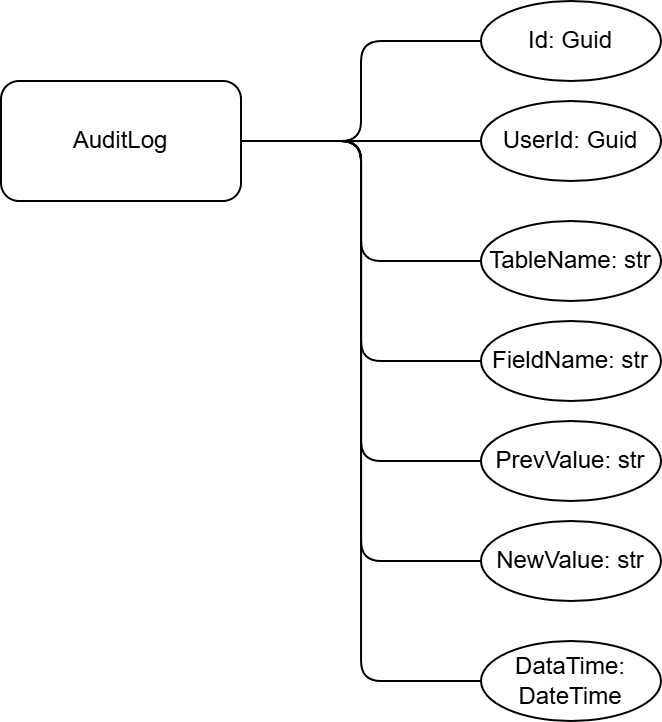

The diagram above was exported from draw.io. Its source (the exported page's mxGraphModel, read from the mxfile embedded in the PNG):
<mxGraphModel dx="819" dy="441" grid="1" gridSize="10" guides="1" tooltips="1" connect="1" arrows="1" fold="1" page="1" pageScale="1" pageWidth="827" pageHeight="1169" math="0" shadow="0">
  <root>
    <mxCell id="0" />
    <mxCell id="1" parent="0" />
    <mxCell id="BVH1kDqivf7MnZ-owoxb-1" style="edgeStyle=orthogonalEdgeStyle;rounded=1;orthogonalLoop=1;jettySize=auto;html=1;exitX=1;exitY=0.5;exitDx=0;exitDy=0;entryX=0;entryY=0.5;entryDx=0;entryDy=0;endArrow=none;endFill=0;curved=0;" edge="1" parent="1" source="BVH1kDqivf7MnZ-owoxb-8" target="BVH1kDqivf7MnZ-owoxb-9">
      <mxGeometry relative="1" as="geometry" />
    </mxCell>
    <mxCell id="BVH1kDqivf7MnZ-owoxb-2" style="edgeStyle=orthogonalEdgeStyle;rounded=1;orthogonalLoop=1;jettySize=auto;html=1;exitX=1;exitY=0.5;exitDx=0;exitDy=0;entryX=0;entryY=0.5;entryDx=0;entryDy=0;endArrow=none;endFill=0;curved=0;" edge="1" parent="1" source="BVH1kDqivf7MnZ-owoxb-8" target="BVH1kDqivf7MnZ-owoxb-10">
      <mxGeometry relative="1" as="geometry" />
    </mxCell>
    <mxCell id="BVH1kDqivf7MnZ-owoxb-3" style="edgeStyle=orthogonalEdgeStyle;rounded=1;orthogonalLoop=1;jettySize=auto;html=1;exitX=1;exitY=0.5;exitDx=0;exitDy=0;entryX=0;entryY=0.5;entryDx=0;entryDy=0;endArrow=none;endFill=0;curved=0;" edge="1" parent="1" source="BVH1kDqivf7MnZ-owoxb-8" target="BVH1kDqivf7MnZ-owoxb-11">
      <mxGeometry relative="1" as="geometry" />
    </mxCell>
    <mxCell id="BVH1kDqivf7MnZ-owoxb-4" style="edgeStyle=orthogonalEdgeStyle;rounded=1;orthogonalLoop=1;jettySize=auto;html=1;exitX=1;exitY=0.5;exitDx=0;exitDy=0;entryX=0;entryY=0.5;entryDx=0;entryDy=0;endArrow=none;endFill=0;curved=0;" edge="1" parent="1" source="BVH1kDqivf7MnZ-owoxb-8" target="BVH1kDqivf7MnZ-owoxb-12">
      <mxGeometry relative="1" as="geometry" />
    </mxCell>
    <mxCell id="BVH1kDqivf7MnZ-owoxb-5" style="edgeStyle=orthogonalEdgeStyle;rounded=1;orthogonalLoop=1;jettySize=auto;html=1;exitX=1;exitY=0.5;exitDx=0;exitDy=0;entryX=0;entryY=0.5;entryDx=0;entryDy=0;endArrow=none;endFill=0;curved=0;" edge="1" parent="1" source="BVH1kDqivf7MnZ-owoxb-8" target="BVH1kDqivf7MnZ-owoxb-13">
      <mxGeometry relative="1" as="geometry" />
    </mxCell>
    <mxCell id="BVH1kDqivf7MnZ-owoxb-6" style="edgeStyle=orthogonalEdgeStyle;rounded=1;orthogonalLoop=1;jettySize=auto;html=1;exitX=1;exitY=0.5;exitDx=0;exitDy=0;entryX=0;entryY=0.5;entryDx=0;entryDy=0;endArrow=none;endFill=0;curved=0;" edge="1" parent="1" source="BVH1kDqivf7MnZ-owoxb-8" target="BVH1kDqivf7MnZ-owoxb-14">
      <mxGeometry relative="1" as="geometry" />
    </mxCell>
    <mxCell id="BVH1kDqivf7MnZ-owoxb-7" style="edgeStyle=orthogonalEdgeStyle;rounded=1;orthogonalLoop=1;jettySize=auto;html=1;exitX=1;exitY=0.5;exitDx=0;exitDy=0;entryX=0;entryY=0.5;entryDx=0;entryDy=0;endArrow=none;endFill=0;curved=0;" edge="1" parent="1" source="BVH1kDqivf7MnZ-owoxb-8" target="BVH1kDqivf7MnZ-owoxb-15">
      <mxGeometry relative="1" as="geometry" />
    </mxCell>
    <mxCell id="BVH1kDqivf7MnZ-owoxb-8" value="AuditLog" style="rounded=1;whiteSpace=wrap;html=1;" vertex="1" parent="1">
      <mxGeometry x="30" y="200" width="120" height="60" as="geometry" />
    </mxCell>
    <mxCell id="BVH1kDqivf7MnZ-owoxb-9" value="Id: Guid" style="ellipse;whiteSpace=wrap;html=1;" vertex="1" parent="1">
      <mxGeometry x="270" y="160" width="90" height="40" as="geometry" />
    </mxCell>
    <mxCell id="BVH1kDqivf7MnZ-owoxb-10" value="UserId: Guid" style="ellipse;whiteSpace=wrap;html=1;" vertex="1" parent="1">
      <mxGeometry x="270" y="210" width="90" height="40" as="geometry" />
    </mxCell>
    <mxCell id="BVH1kDqivf7MnZ-owoxb-11" value="TableName: str" style="ellipse;whiteSpace=wrap;html=1;" vertex="1" parent="1">
      <mxGeometry x="270" y="270" width="90" height="40" as="geometry" />
    </mxCell>
    <mxCell id="BVH1kDqivf7MnZ-owoxb-12" value="FieldName: str" style="ellipse;whiteSpace=wrap;html=1;" vertex="1" parent="1">
      <mxGeometry x="270" y="320" width="90" height="40" as="geometry" />
    </mxCell>
    <mxCell id="BVH1kDqivf7MnZ-owoxb-13" value="PrevValue: str" style="ellipse;whiteSpace=wrap;html=1;" vertex="1" parent="1">
      <mxGeometry x="270" y="370" width="90" height="40" as="geometry" />
    </mxCell>
    <mxCell id="BVH1kDqivf7MnZ-owoxb-14" value="NewValue: str" style="ellipse;whiteSpace=wrap;html=1;" vertex="1" parent="1">
      <mxGeometry x="270" y="420" width="90" height="40" as="geometry" />
    </mxCell>
    <mxCell id="BVH1kDqivf7MnZ-owoxb-15" value="DataTime: DateTime" style="ellipse;whiteSpace=wrap;html=1;" vertex="1" parent="1">
      <mxGeometry x="270" y="480" width="90" height="40" as="geometry" />
    </mxCell>
  </root>
</mxGraphModel>